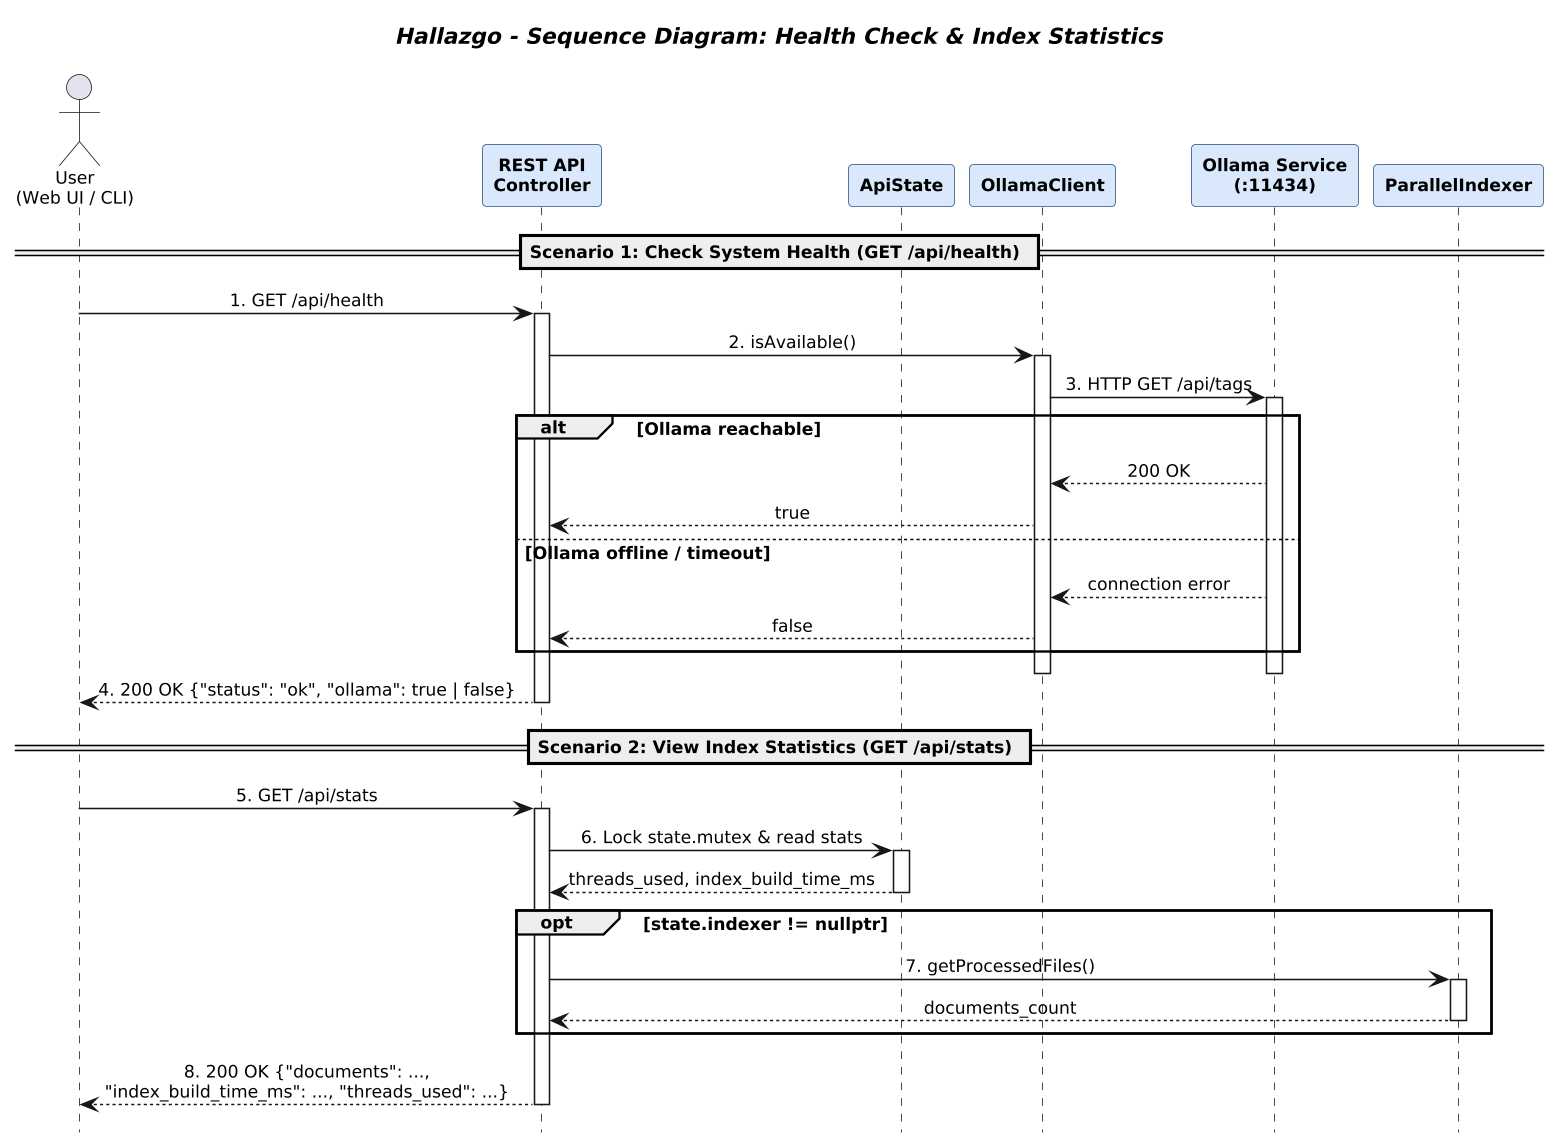

The diagram above was rendered by PlantUML. Its source (embedded in the PNG):
@startuml
title <i>Hallazgo - Sequence Diagram: Health Check & Index Statistics</i>

hide footbox
skinparam dpi 150
skinparam shadowing false
skinparam defaultFontName Arial
skinparam defaultFontSize 11
skinparam sequenceMessageAlign center

skinparam participant {
    BackgroundColor #D9E8FB
    BorderColor #2B4C7E
    FontStyle bold
}

actor "User\n(Web UI / CLI)" as User
participant "REST API\nController" as API
participant "ApiState" as State
participant "OllamaClient" as LLMClient
participant "Ollama Service\n(:11434)" as Ollama
participant "ParallelIndexer" as Indexer

== Scenario 1: Check System Health (GET /api/health) ==
User -> API : 1. GET /api/health
activate API

API -> LLMClient : 2. isAvailable()
activate LLMClient
LLMClient -> Ollama : 3. HTTP GET /api/tags
activate Ollama

alt Ollama reachable
    Ollama --> LLMClient : 200 OK
    LLMClient --> API : true
else Ollama offline / timeout
    Ollama --> LLMClient : connection error
    LLMClient --> API : false
end
deactivate Ollama
deactivate LLMClient

API --> User : 4. 200 OK {"status": "ok", "ollama": true | false}
deactivate API

== Scenario 2: View Index Statistics (GET /api/stats) ==
User -> API : 5. GET /api/stats
activate API

API -> State : 6. Lock state.mutex & read stats
activate State
State --> API : threads_used, index_build_time_ms
deactivate State

opt state.indexer != nullptr
    API -> Indexer : 7. getProcessedFiles()
    activate Indexer
    Indexer --> API : documents_count
    deactivate Indexer
end

API --> User : 8. 200 OK {"documents": ...,\n"index_build_time_ms": ..., "threads_used": ...}
deactivate API
@enduml